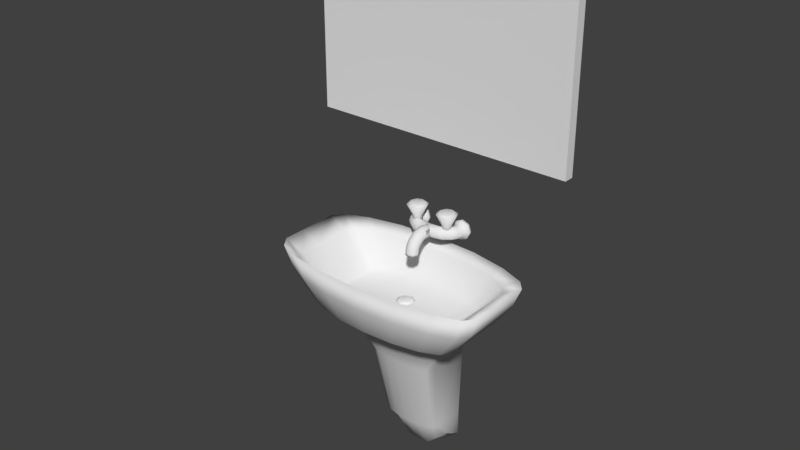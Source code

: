 # Source: sinc.blend  (saved by Blender 2.79.0; exported with 4.5.12 LTS)
import bpy
from mathutils import Matrix  # noqa: F401  (used for matrix-valued properties, if any)

bpy.ops.wm.read_factory_settings(use_empty=True)
scene = bpy.context.scene
scene.name = 'Scene'

# ---- collections
col_collection_1 = bpy.data.collections.new('Collection 1'); scene.collection.children.link(col_collection_1)

# ---- world
world_world = bpy.data.worlds.new('World'); scene.world = world_world
world_world.color = (0.05088, 0.05088, 0.05088)
world_world.use_sun_shadow = False
world_world.sun_shadow_jitter_overblur = 0.0
world_world.cycles.sampling_method = 'MANUAL'

# ---- meshes
me_cylinder_004 = bpy.data.meshes.new('Cylinder.004')
me_cylinder_004.from_pydata([(-4.929e-08, 0.03, -0.03), (-4.932e-08, 0.0178, -0.02304), (0.02121, 0.02121, -0.03), (0.01258, 0.01258, -0.02304), (0.03, 7.22e-09, -0.03), (0.0178, 8.545e-09, -0.02304), (0.02121, -0.02121, -0.03), (0.01258, -0.01258, -0.02304), (-5.191e-08, -0.03, -0.03), (-5.087e-08, -0.0178, -0.02304), (-0.02121, -0.02121, -0.03), (-0.01258, -0.01258, -0.02304), (-0.03, 8.889e-09, -0.03), (-0.0178, 9.535e-09, -0.02304), (-0.02121, 0.02121, -0.03), (-0.01258, 0.01258, -0.02304)], [], [(0, 1, 3, 2), (2, 3, 5, 4), (4, 5, 7, 6), (6, 7, 9, 8), (8, 9, 11, 10), (10, 11, 13, 12), (3, 1, 15, 13, 11, 9, 7, 5), (12, 13, 15, 14), (14, 15, 1, 0), (0, 2, 4, 6, 8, 10, 12, 14)])
me_cylinder_004.polygons.foreach_set('use_smooth', [True] * 10)
me_cylinder_004.use_remesh_preserve_volume = False
me_cylinder_004.use_remesh_preserve_attributes = False
me_cylinder_004.use_mirror_vertex_groups = False
me_cylinder_004.update()
me_cube_004 = bpy.data.meshes.new('Cube.004')
me_cube_004.from_pydata([(-0.4, 0.47, 1.1), (-0.4, 0.47, 1.7), (-0.4, 0.5, 1.1), (-0.4, 0.5, 1.7), (0.4, 0.47, 1.1), (0.4, 0.47, 1.7), (0.4, 0.5, 1.1), (0.4, 0.5, 1.7)], [], [(0, 1, 3, 2), (2, 3, 7, 6), (6, 7, 5, 4), (4, 5, 1, 0), (2, 6, 4, 0), (7, 3, 1, 5)])
me_cube_004.use_remesh_preserve_volume = False
me_cube_004.use_remesh_preserve_attributes = False
me_cube_004.use_mirror_vertex_groups = False
me_cube_004.update()
me_cylinder = bpy.data.meshes.new('Cylinder')
me_cylinder.from_pydata([(-4.967e-08, 0.03848, 0.01344), (-4.967e-08, 0.03848, 0.01857), (0.01313, 0.03304, 0.01344), (0.01313, 0.03304, 0.01857), (0.01857, 0.01991, 0.01344), (0.01857, 0.01991, 0.01857), (0.01313, 0.006774, 0.01344), (0.01313, 0.006774, 0.01857), (-5.129e-08, 0.001333, 0.01344), (-5.129e-08, 0.001333, 0.01857), (-0.01313, 0.006774, 0.01344), (-0.01313, 0.006774, 0.01857), (-0.01857, 0.01991, 0.01344), (-0.01857, 0.01991, 0.01857), (-0.01313, 0.03304, 0.01344), (-0.01313, 0.03304, 0.01857), (-4.967e-08, 0.03844, 0.02533), (0.01313, 0.03334, 0.02722), (0.01857, 0.02103, 0.0318), (0.01313, 0.008718, 0.03638), (-5.129e-08, 0.003619, 0.03827), (-0.01313, 0.008718, 0.03638), (-0.01857, 0.02103, 0.0318), (-0.01313, 0.03334, 0.02722), (-4.954e-08, 0.04177, 0.03211), (0.01313, 0.0379, 0.03593), (0.01857, 0.02854, 0.04514), (0.01313, 0.01918, 0.05436), (-5.116e-08, 0.0153, 0.05817), (-0.01313, 0.01918, 0.05436), (-0.01857, 0.02854, 0.04514), (-0.01313, 0.0379, 0.03593), (-4.926e-08, 0.05, 0.04056), (0.01313, 0.04836, 0.04575), (0.01857, 0.04442, 0.05828), (0.01313, 0.04047, 0.07081), (-5.088e-08, 0.03884, 0.07599), (-0.01313, 0.04047, 0.07081), (-0.01857, 0.04442, 0.05828), (-0.01313, 0.04836, 0.04575), (-4.923e-08, 0.05876, 0.04421), (0.01313, 0.05899, 0.04964), (0.01857, 0.05954, 0.06277), (0.01313, 0.06009, 0.07589), (-5.085e-08, 0.06032, 0.08132), (-0.01313, 0.06009, 0.07589), (-0.01857, 0.05954, 0.06277), (-0.01313, 0.05899, 0.04964), (0.0001103, 0.08993, 0.04377), (0.01313, 0.09379, 0.04874), (0.01857, 0.09434, 0.06186), (0.01313, 0.0949, 0.07498), (0.0001103, 0.09071, 0.0809), (-0.01313, 0.0949, 0.07498), (-0.01857, 0.09434, 0.06186), (-0.01313, 0.09379, 0.04874), (0.04159, 0.1438, 0.06245), (0.052, 0.1373, 0.06245), (0.05008, 0.1438, 0.08295), (0.05744, 0.1373, 0.07559), (0.07057, 0.1438, 0.09143), (0.07057, 0.1373, 0.08103), (0.09106, 0.1438, 0.08295), (0.08371, 0.1373, 0.07559), (0.09955, 0.1438, 0.06245), (0.08915, 0.1373, 0.06245), (0.09106, 0.1438, 0.04196), (0.08371, 0.1373, 0.04932), (0.07057, 0.1438, 0.03347), (0.07057, 0.1373, 0.04388), (0.05008, 0.1438, 0.04196), (0.05744, 0.1373, 0.04932), (0.05204, 0.1306, 0.06245), (0.05714, 0.1287, 0.07559), (0.06945, 0.1241, 0.08103), (0.08176, 0.1195, 0.07559), (0.08686, 0.1176, 0.06245), (0.08176, 0.1195, 0.04932), (0.06945, 0.1241, 0.04388), (0.05714, 0.1287, 0.04932), (0.0487, 0.1238, 0.06245), (0.05258, 0.12, 0.07559), (0.06194, 0.1108, 0.08103), (0.0713, 0.1015, 0.07559), (0.07518, 0.09772, 0.06245), (0.0713, 0.1015, 0.04932), (0.06194, 0.1108, 0.04388), (0.05258, 0.12, 0.04932), (0.04048, 0.1153, 0.06245), (0.04212, 0.1101, 0.07559), (0.04606, 0.09762, 0.08103), (0.05001, 0.08509, 0.07559), (0.05164, 0.0799, 0.06245), (0.05001, 0.08509, 0.04932), (0.04606, 0.09762, 0.04388), (0.04212, 0.1101, 0.04932), (0.03172, 0.1117, 0.06245), (0.03149, 0.1063, 0.07559), (0.03094, 0.09313, 0.08103), (0.03039, 0.08001, 0.07559), (0.03016, 0.07457, 0.06245), (0.03039, 0.08001, 0.04932), (0.03094, 0.09313, 0.04388), (0.03149, 0.1063, 0.04932), (-0.000205, 0.1091, 0.06245), (-0.000205, 0.1037, 0.07559), (0.0001103, 0.09071, 0.0809), (-0.000205, 0.07742, 0.07559), (-0.000205, 0.07198, 0.06245), (-0.000205, 0.07742, 0.04932), (0.0001103, 0.08993, 0.04377), (-0.000205, 0.1037, 0.04932), (0.04159, 0.1538, 0.06245), (0.05008, 0.1538, 0.08295), (0.07057, 0.1538, 0.09143), (0.09106, 0.1538, 0.08295), (0.09955, 0.1538, 0.06245), (0.09106, 0.1538, 0.04196), (0.07057, 0.1538, 0.03347), (0.05008, 0.1538, 0.04196), (-0.03651, 0.1204, 0.1256), (-0.05089, 0.1263, 0.1256), (-0.05089, 0.1208, 0.08776), (-0.05089, 0.1373, 0.1198), (-0.0404, 0.1165, 0.08776), (-0.02875, 0.1281, 0.1198), (-0.03605, 0.106, 0.08776), (-0.01958, 0.106, 0.1198), (-0.0404, 0.0955, 0.08776), (-0.02875, 0.08386, 0.1198), (-0.05089, 0.09116, 0.08776), (-0.05089, 0.07469, 0.1198), (-0.06138, 0.0955, 0.08776), (-0.07302, 0.08386, 0.1198), (-0.06573, 0.106, 0.08776), (-0.08219, 0.106, 0.1198), (-0.06138, 0.1165, 0.08776), (-0.07302, 0.1281, 0.1198), (-0.03055, 0.106, 0.1256), (-0.03651, 0.09162, 0.1256), (-0.05089, 0.08566, 0.1256), (-0.06527, 0.09162, 0.1256), (-0.07122, 0.106, 0.1256), (-0.06527, 0.1204, 0.1256), (-0.05089, 0.1208, 0.07404), (-0.0404, 0.1165, 0.07404), (-0.03605, 0.106, 0.07404), (-0.0404, 0.0955, 0.07404), (-0.05089, 0.09116, 0.07404), (-0.06138, 0.0955, 0.07404), (-0.06573, 0.106, 0.07404), (-0.06138, 0.1165, 0.07404)], [], [(0, 1, 3, 2), (2, 3, 5, 4), (4, 5, 7, 6), (6, 7, 9, 8), (8, 9, 11, 10), (10, 11, 13, 12), (7, 5, 18, 19), (12, 13, 15, 14), (14, 15, 1, 0), (0, 2, 4, 6, 8, 10, 12, 14), (23, 22, 30, 31), (13, 11, 21, 22), (9, 7, 19, 20), (15, 13, 22, 23), (5, 3, 17, 18), (11, 9, 20, 21), (1, 15, 23, 16), (3, 1, 16, 17), (26, 25, 33, 34), (21, 20, 28, 29), (19, 18, 26, 27), (17, 16, 24, 25), (16, 23, 31, 24), (22, 21, 29, 30), (20, 19, 27, 28), (18, 17, 25, 26), (32, 39, 47, 40), (31, 30, 38, 39), (29, 28, 36, 37), (27, 26, 34, 35), (25, 24, 32, 33), (24, 31, 39, 32), (30, 29, 37, 38), (28, 27, 35, 36), (43, 42, 50, 51), (38, 37, 45, 46), (36, 35, 43, 44), (34, 33, 41, 42), (39, 38, 46, 47), (37, 36, 44, 45), (35, 34, 42, 43), (33, 32, 40, 41), (49, 48, 55, 54, 53, 52, 51, 50), (41, 40, 48, 49), (40, 47, 55, 48), (46, 45, 53, 54), (44, 43, 51, 52), (42, 41, 49, 50), (47, 46, 54, 55), (45, 44, 52, 53), (56, 57, 59, 58), (58, 59, 61, 60), (60, 61, 63, 62), (62, 63, 65, 64), (64, 65, 67, 66), (66, 67, 69, 68), (63, 61, 74, 75), (68, 69, 71, 70), (70, 71, 57, 56), (62, 64, 116, 115), (79, 78, 86, 87), (69, 67, 77, 78), (65, 63, 75, 76), (71, 69, 78, 79), (61, 59, 73, 74), (67, 65, 76, 77), (57, 71, 79, 72), (59, 57, 72, 73), (82, 81, 89, 90), (77, 76, 84, 85), (75, 74, 82, 83), (73, 72, 80, 81), (72, 79, 87, 80), (78, 77, 85, 86), (76, 75, 83, 84), (74, 73, 81, 82), (88, 95, 103, 96), (87, 86, 94, 95), (85, 84, 92, 93), (83, 82, 90, 91), (81, 80, 88, 89), (80, 87, 95, 88), (86, 85, 93, 94), (84, 83, 91, 92), (99, 98, 106, 107), (94, 93, 101, 102), (92, 91, 99, 100), (90, 89, 97, 98), (95, 94, 102, 103), (93, 92, 100, 101), (91, 90, 98, 99), (89, 88, 96, 97), (105, 104, 111, 110, 109, 108, 107, 106), (97, 96, 104, 105), (96, 103, 111, 104), (102, 101, 109, 110), (100, 99, 107, 108), (98, 97, 105, 106), (103, 102, 110, 111), (101, 100, 108, 109), (112, 113, 114, 115, 116, 117, 118, 119), (68, 70, 119, 118), (58, 60, 114, 113), (64, 66, 117, 116), (70, 56, 112, 119), (56, 58, 113, 112), (60, 62, 115, 114), (66, 68, 118, 117), (131, 129, 139, 140), (122, 123, 125, 124), (137, 135, 142, 143), (124, 125, 127, 126), (129, 127, 138, 139), (126, 127, 129, 128), (125, 123, 121, 120), (128, 129, 131, 130), (135, 133, 141, 142), (130, 131, 133, 132), (127, 125, 120, 138), (132, 133, 135, 134), (133, 131, 140, 141), (120, 121, 143, 142, 141, 140, 139, 138), (134, 135, 137, 136), (123, 137, 143, 121), (136, 137, 123, 122), (136, 122, 144, 151), (144, 145, 146, 147, 148, 149, 150, 151), (126, 128, 147, 146), (134, 136, 151, 150), (128, 130, 148, 147), (130, 132, 149, 148), (122, 124, 145, 144), (124, 126, 146, 145), (132, 134, 150, 149)])
me_cylinder.polygons.foreach_set('use_smooth', [True] * 134)
me_cylinder.use_remesh_preserve_volume = False
me_cylinder.use_remesh_preserve_attributes = False
me_cylinder.use_mirror_vertex_groups = False
me_cylinder.update()
me_cube_001 = bpy.data.meshes.new('Cube.001')
me_cube_001.from_pydata([(0.03457, 0.4446, 0.1449), (1.014e-07, 0.2881, 0.6705), (0.1738, 0.301, 0.6155), (0.07328, 0.2881, 0.6705), (-0.03457, 0.4446, 0.1449), (0.1915, 0.2881, 0.6705), (0.1769, 0.2881, 0.6705), (-0.1026, 0.3405, 0.4906), (0.1354, 0.2881, 0.6705), (-0.1738, 0.301, 0.6155), (-0.07328, 0.2881, 0.6705), (-0.09033, 0.4446, 0.1928), (-0.1769, 0.2881, 0.6705), (-0.1915, 0.2881, 0.6705), (-0.06387, 0.4446, 0.1712), (0.1026, 0.3405, 0.4906), (0.3041, 0.2867, 0.7291), (0.3334, 0.2869, 0.7983), (-0.3041, 0.2867, 0.7291), (-0.3334, 0.2869, 0.7983), (0.06387, 0.4446, 0.1712), (1.246e-07, 0.4825, 0.8043), (1.254e-07, 0.4746, 0.7291), (0.1164, 0.4691, 0.7291), (0.1276, 0.4766, 0.8043), (0.215, 0.4537, 0.7291), (0.2358, 0.4596, 0.8008), (0.281, 0.4306, 0.7291), (0.3081, 0.4343, 0.7983), (0.3041, 0.4033, 0.7291), (0.3334, 0.4044, 0.7983), (-0.3041, 0.4033, 0.7291), (-0.3334, 0.4044, 0.7983), (-0.281, 0.4306, 0.7291), (-0.3081, 0.4343, 0.7983), (-0.215, 0.4537, 0.7291), (-0.2358, 0.4596, 0.8008), (-0.1164, 0.4691, 0.7291), (-0.1276, 0.4766, 0.8043), (0.281, 0.1922, 0.7291), (0.3081, 0.1833, 0.7983), (0.215, 0.1655, 0.7291), (0.2358, 0.1541, 0.8008), (0.1164, 0.1477, 0.7291), (0.1276, 0.1345, 0.8043), (1.724e-07, 0.1415, 0.7291), (1.761e-07, 0.1277, 0.8043), (-0.1164, 0.1477, 0.7291), (-0.1276, 0.1345, 0.8043), (-0.215, 0.1655, 0.7291), (-0.2358, 0.1541, 0.8008), (-0.281, 0.1922, 0.7291), (-0.3081, 0.1833, 0.7983), (-0.3334, 0.2177, 0.7983), (0.3041, 0.2236, 0.7291), (0.3334, 0.2177, 0.7983), (-0.3041, 0.2236, 0.7291), (-0.2797, 0.2873, 0.7681), (0.2797, 0.2873, 0.7681), (0.2395, 0.2876, 0.6481), (-0.2395, 0.2876, 0.6481), (1.251e-07, 0.4765, 0.6481), (0.09164, 0.4719, 0.6481), (0.1693, 0.4589, 0.6481), (0.2212, 0.4428, 0.6481), (0.2395, 0.4198, 0.6481), (-0.2395, 0.4198, 0.6481), (-0.2212, 0.4428, 0.6481), (-0.1693, 0.4589, 0.6481), (-0.09164, 0.4719, 0.6481), (0.2395, 0.2344, 0.6481), (0.2212, 0.2079, 0.6481), (0.1693, 0.1855, 0.6481), (0.09164, 0.1705, 0.6481), (1.621e-07, 0.1652, 0.6481), (-0.09164, 0.1705, 0.6481), (-0.1693, 0.1855, 0.6481), (-0.2212, 0.2079, 0.6481), (-0.2395, 0.2344, 0.6481), (1.237e-07, 0.4933, 0.6155), (0.06651, 0.49, 0.6155), (0.1229, 0.4806, 0.6155), (0.1606, 0.4664, 0.6155), (0.1738, 0.4497, 0.6155), (-0.1738, 0.4497, 0.6155), (-0.1606, 0.4664, 0.6155), (-0.1229, 0.4806, 0.6155), (-0.06651, 0.49, 0.6155), (0.1606, 0.2436, 0.6155), (0.1229, 0.2273, 0.6155), (0.06651, 0.2164, 0.6155), (1.506e-07, 0.2126, 0.6155), (-0.06651, 0.2164, 0.6155), (-0.1229, 0.2273, 0.6155), (-0.1606, 0.2436, 0.6155), (-0.1738, 0.2628, 0.6155), (0.1738, 0.2628, 0.6155), (1.241e-07, 0.4695, 0.7681), (0.107, 0.4642, 0.7681), (0.1978, 0.4491, 0.7681), (0.2584, 0.4266, 0.7681), (0.2797, 0.4, 0.7681), (-0.2797, 0.4, 0.7681), (-0.2584, 0.4266, 0.7681), (-0.1978, 0.4491, 0.7681), (-0.107, 0.4642, 0.7681), (0.2797, 0.2258, 0.7681), (0.2584, 0.1952, 0.7681), (0.1978, 0.1693, 0.7681), (0.107, 0.1519, 0.7681), (1.673e-07, 0.1458, 0.7681), (-0.107, 0.1519, 0.7681), (-0.1978, 0.1693, 0.7681), (-0.2584, 0.1952, 0.7681), (-0.2797, 0.2258, 0.7681), (-0.1354, 0.2881, 0.6705), (1.254e-07, 0.4473, 0.6705), (0.07328, 0.4434, 0.6705), (0.1354, 0.4324, 0.6705), (0.1769, 0.4159, 0.6705), (0.1915, 0.3964, 0.6705), (-0.1915, 0.3964, 0.6705), (-0.1769, 0.4159, 0.6705), (-0.1354, 0.4324, 0.6705), (-0.07328, 0.4434, 0.6705), (0.1915, 0.2427, 0.6705), (0.1769, 0.2202, 0.6705), (0.1354, 0.2012, 0.6705), (0.07328, 0.1885, 0.6705), (1.55e-07, 0.184, 0.6705), (-0.07328, 0.1885, 0.6705), (-0.1354, 0.2012, 0.6705), (-0.1769, 0.2202, 0.6705), (-0.1915, 0.2427, 0.6705), (0.1439, 0.3263, 0.5582), (0.09033, 0.3899, 0.261), (-0.1439, 0.3263, 0.5582), (-0.09033, 0.3899, 0.261), (1.248e-07, 0.5013, 0.5582), (0.05507, 0.4991, 0.5582), (0.1017, 0.4928, 0.5582), (0.1329, 0.4833, 0.5582), (0.1439, 0.4722, 0.5582), (-0.1439, 0.4722, 0.5582), (-0.1329, 0.4833, 0.5582), (-0.1017, 0.4928, 0.5582), (-0.05507, 0.4991, 0.5582), (0.1329, 0.2881, 0.5582), (0.1017, 0.2772, 0.5582), (0.05507, 0.2699, 0.5582), (1.47e-07, 0.2674, 0.5582), (-0.05507, 0.2699, 0.5582), (-0.1017, 0.2772, 0.5582), (-0.1329, 0.2881, 0.5582), (-0.1439, 0.3009, 0.5582), (0.1439, 0.3009, 0.5582), (0.09033, 0.4446, 0.1928), (-0.08345, 0.4446, 0.1928), (1.249e-07, 0.493, 0.4906), (0.03926, 0.4913, 0.4906), (0.07254, 0.4864, 0.4906), (0.09478, 0.4791, 0.4906), (0.1026, 0.4704, 0.4906), (-0.1026, 0.4704, 0.4906), (-0.09478, 0.4791, 0.4906), (-0.07254, 0.4864, 0.4906), (-0.03926, 0.4913, 0.4906), (0.09478, 0.3108, 0.4906), (0.07254, 0.3023, 0.4906), (0.03926, 0.2967, 0.4906), (1.407e-07, 0.2947, 0.4906), (-0.03926, 0.2967, 0.4906), (-0.07254, 0.3023, 0.4906), (-0.09478, 0.3108, 0.4906), (-0.1026, 0.3207, 0.4906), (0.1026, 0.3207, 0.4906), (1.251e-07, 0.4997, 0.261), (0.03457, 0.498, 0.261), (0.06387, 0.4931, 0.261), (0.08345, 0.4858, 0.261), (0.09033, 0.4771, 0.261), (-0.09033, 0.4771, 0.261), (-0.08345, 0.4858, 0.261), (-0.06387, 0.4931, 0.261), (-0.03457, 0.498, 0.261), (0.08345, 0.3602, 0.261), (0.06387, 0.3517, 0.261), (0.03457, 0.3461, 0.261), (1.39e-07, 0.3441, 0.261), (-0.03457, 0.3461, 0.261), (-0.06387, 0.3517, 0.261), (-0.08345, 0.3602, 0.261), (-0.09033, 0.3701, 0.261), (0.09033, 0.3701, 0.261), (0.08345, 0.4446, 0.1928), (1.137e-07, 0.4446, 0.1449), (1.251e-07, 0.4997, 0.1208), (0.03457, 0.498, 0.1208), (0.06387, 0.4931, 0.1471), (0.08345, 0.4858, 0.1687), (0.09033, 0.4771, 0.1772), (-0.09033, 0.4771, 0.1772), (-0.08345, 0.4858, 0.1687), (-0.06387, 0.4931, 0.1471), (-0.03457, 0.498, 0.1208), (0.08345, 0.4149, 0.2058), (0.06387, 0.4065, 0.186), (0.03457, 0.4008, 0.1598), (1.39e-07, 0.3988, 0.1598), (-0.03457, 0.4008, 0.1598), (-0.06387, 0.4065, 0.186), (-0.08345, 0.4149, 0.2058), (-0.09033, 0.4249, 0.2058), (0.09033, 0.4249, 0.2058)], [], [(10, 1, 116, 124), (115, 10, 124, 123), (85, 86, 145, 144), (92, 93, 152, 151), (17, 30, 101, 58), (51, 56, 78, 77), (22, 21, 24, 23), (32, 19, 57, 102), (48, 46, 110, 111), (23, 24, 26, 25), (25, 27, 64, 63), (16, 17, 55, 54), (25, 26, 28, 27), (41, 43, 73, 72), (56, 18, 60, 78), (27, 28, 30, 29), (19, 53, 114, 57), (52, 50, 112, 113), (31, 32, 34, 33), (22, 23, 62, 61), (37, 22, 61, 69), (33, 34, 36, 35), (18, 19, 32, 31), (23, 25, 63, 62), (35, 36, 38, 37), (45, 47, 75, 74), (31, 33, 67, 66), (37, 38, 21, 22), (35, 37, 69, 68), (28, 26, 99, 100), (42, 40, 107, 108), (49, 51, 77, 76), (34, 32, 102, 103), (39, 41, 72, 71), (24, 21, 97, 98), (21, 38, 105, 97), (17, 16, 29, 30), (26, 24, 98, 99), (46, 44, 109, 110), (33, 35, 68, 67), (43, 45, 74, 73), (38, 36, 104, 105), (50, 48, 111, 112), (40, 55, 106, 107), (54, 55, 40, 39), (39, 40, 42, 41), (41, 42, 44, 43), (43, 44, 46, 45), (45, 46, 48, 47), (47, 48, 50, 49), (49, 50, 52, 51), (51, 52, 53, 56), (55, 17, 58, 106), (16, 54, 70, 59), (27, 29, 65, 64), (47, 49, 76, 75), (19, 18, 56, 53), (36, 34, 103, 104), (30, 28, 100, 101), (53, 52, 113, 114), (44, 42, 108, 109), (54, 39, 71, 70), (18, 31, 66, 60), (29, 16, 59, 65), (62, 63, 81, 80), (70, 71, 88, 96), (77, 78, 95, 94), (68, 69, 87, 86), (76, 77, 94, 93), (63, 64, 82, 81), (75, 76, 93, 92), (69, 61, 79, 87), (65, 59, 2, 83), (74, 75, 92, 91), (64, 65, 83, 82), (59, 70, 96, 2), (60, 66, 84, 9), (73, 74, 91, 90), (66, 67, 85, 84), (61, 62, 80, 79), (72, 73, 90, 89), (78, 60, 9, 95), (67, 68, 86, 85), (71, 72, 89, 88), (80, 81, 140, 139), (91, 92, 151, 150), (96, 88, 147, 155), (86, 87, 146, 145), (90, 91, 150, 149), (81, 82, 141, 140), (89, 90, 149, 148), (2, 96, 155, 134), (9, 84, 143, 136), (87, 79, 138, 146), (88, 89, 148, 147), (82, 83, 142, 141), (94, 95, 154, 153), (84, 85, 144, 143), (109, 108, 127, 128), (105, 104, 123, 124), (57, 114, 133, 13), (108, 107, 126, 127), (100, 99, 118, 119), (107, 106, 125, 126), (97, 105, 124, 116), (114, 113, 132, 133), (101, 100, 119, 120), (113, 112, 131, 132), (102, 57, 13, 121), (103, 102, 121, 122), (112, 111, 130, 131), (98, 97, 116, 117), (111, 110, 129, 130), (104, 103, 122, 123), (106, 58, 5, 125), (110, 109, 128, 129), (99, 98, 117, 118), (58, 101, 120, 5), (1, 10, 130, 129), (6, 8, 127, 126), (13, 12, 122, 121), (10, 115, 131, 130), (8, 3, 128, 127), (1, 3, 117, 116), (12, 115, 123, 122), (6, 5, 120, 119), (8, 6, 119, 118), (3, 8, 118, 117), (12, 13, 133, 132), (5, 6, 126, 125), (3, 1, 129, 128), (115, 12, 132, 131), (146, 138, 158, 166), (147, 148, 168, 167), (141, 142, 162, 161), (153, 154, 174, 173), (143, 144, 164, 163), (138, 139, 159, 158), (152, 153, 173, 172), (142, 134, 15, 162), (144, 145, 165, 164), (151, 152, 172, 171), (139, 140, 160, 159), (155, 147, 167, 175), (150, 151, 171, 170), (154, 136, 7, 174), (145, 146, 166, 165), (149, 150, 170, 169), (83, 2, 134, 142), (93, 94, 153, 152), (95, 9, 136, 154), (79, 80, 139, 138), (164, 165, 183, 182), (171, 172, 190, 189), (159, 160, 178, 177), (175, 167, 185, 193), (170, 171, 189, 188), (165, 166, 184, 183), (169, 170, 188, 187), (160, 161, 179, 178), (7, 163, 181, 137), (168, 169, 187, 186), (15, 175, 193, 135), (166, 158, 176, 184), (167, 168, 186, 185), (161, 162, 180, 179), (174, 7, 137, 192), (173, 174, 192, 191), (134, 155, 175, 15), (148, 149, 169, 168), (136, 143, 163, 7), (140, 141, 161, 160), (186, 187, 207, 206), (135, 193, 213, 156), (184, 176, 196, 204), (185, 186, 206, 205), (179, 180, 200, 199), (191, 192, 212, 211), (181, 182, 202, 201), (176, 177, 197, 196), (192, 137, 11, 212), (190, 191, 211, 210), (180, 135, 156, 200), (182, 183, 203, 202), (189, 190, 210, 209), (177, 178, 198, 197), (193, 185, 205, 213), (188, 189, 209, 208), (162, 15, 135, 180), (172, 173, 191, 190), (158, 159, 177, 176), (163, 164, 182, 181), (194, 20, 198, 199), (20, 0, 197, 198), (11, 157, 211, 212), (156, 194, 199, 200), (4, 195, 208, 209), (14, 157, 202, 203), (20, 194, 205, 206), (4, 14, 203, 204), (195, 4, 204, 196), (0, 195, 196, 197), (157, 11, 201, 202), (194, 156, 213, 205), (195, 0, 207, 208), (157, 14, 210, 211), (0, 20, 206, 207), (14, 4, 209, 210), (137, 181, 201, 11), (178, 179, 199, 198), (187, 188, 208, 207), (183, 184, 204, 203)])
me_cube_001.polygons.foreach_set('use_smooth', [True] * 212)
me_cube_001.use_remesh_preserve_volume = False
me_cube_001.use_remesh_preserve_attributes = False
me_cube_001.use_mirror_vertex_groups = False
me_cube_001.update()

# ---- objects
ob_sincbottom = bpy.data.objects.new('SincBottom', me_cylinder_004)
ob_mirror = bpy.data.objects.new('Mirror', me_cube_004)
ob_faucet = bpy.data.objects.new('Faucet', me_cylinder)
ob_bath = bpy.data.objects.new('Bath', me_cube_001)

# ---- transforms, parenting, visibility, modifiers, constraints
ob_sincbottom.location = (0.003046, 0.3351, 0.6987)
ob_sincbottom.lineart.crease_threshold = 0.0
ob_mirror.location = (0.0, 0.0, 0.0)
ob_mirror.lineart.crease_threshold = 0.0
ob_faucet.location = (0.0003177, 0.3458, 0.7867)
ob_faucet.lineart.crease_threshold = 0.0
_m = ob_faucet.modifiers.new('Mirror', 'MIRROR')
ob_bath.location = (0.0, 0.0, 0.0)
ob_bath.lineart.crease_threshold = 0.0

# ---- collection membership
col_collection_1.objects.link(ob_sincbottom)
col_collection_1.objects.link(ob_mirror)
col_collection_1.objects.link(ob_faucet)
col_collection_1.objects.link(ob_bath)

# ---- scene / render settings (as saved in the file)
scene.frame_start = 1; scene.frame_end = 250; scene.frame_set(1)
scene.render.engine = 'BLENDER_EEVEE_NEXT'
scene.render.resolution_percentage = 50
scene.render.dither_intensity = 0.0
scene.cycles.use_denoising = False
scene.cycles.samples = 128
scene.cycles.sampling_pattern = 'TABULATED_SOBOL'
scene.cycles.use_adaptive_sampling = False
scene.cycles.use_light_tree = False
scene.cycles.blur_glossy = 0.0
scene.cycles.sample_clamp_indirect = 0.0
scene.view_settings.view_transform = 'Standard'
bpy.context.view_layer.update()

# ---- added for rendering (the .blend has no active camera and no usable light): camera, sun
cam_auto = bpy.data.cameras.new('AutoCamera')
cam_auto.lens = 50.0
cam_auto.sensor_width = 36.0
cam_auto.clip_end = 1000.0
ob_auto_camera = bpy.data.objects.new('AutoCamera', cam_auto)
scene.collection.objects.link(ob_auto_camera)
ob_auto_camera.location = (1.67394, -1.69425, 2.24957)
ob_auto_camera.rotation_euler = (1.09748, -7.21219e-08, 0.694738)
scene.camera = ob_auto_camera
light_auto_sun = bpy.data.lights.new('AutoSun', 'SUN')
light_auto_sun.energy = 3.0
light_auto_sun.angle = 0.0523599
ob_auto_sun = bpy.data.objects.new('AutoSun', light_auto_sun)
scene.collection.objects.link(ob_auto_sun)
ob_auto_sun.rotation_euler = (0.872665, 0.174533, 0.523599)
bpy.context.view_layer.update()
